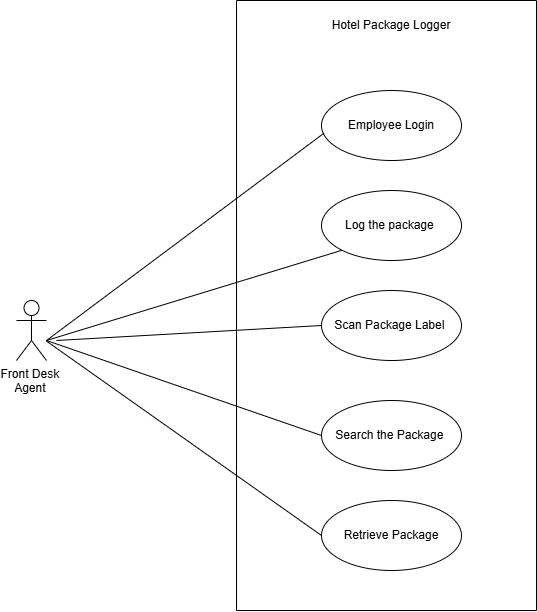

The diagram above was exported from draw.io. Its source (the exported page's mxGraphModel, read from the mxfile embedded in the PNG):
<mxGraphModel dx="1094" dy="598" grid="1" gridSize="10" guides="1" tooltips="1" connect="1" arrows="1" fold="1" page="1" pageScale="1" pageWidth="850" pageHeight="1100" math="0" shadow="0">
  <root>
    <mxCell id="0" />
    <mxCell id="1" parent="0" />
    <mxCell id="-zJQdYMlD2gFmwX2DGSt-1" parent="1" style="swimlane;startSize=0;" value="" vertex="1">
      <mxGeometry height="610" width="300" x="290" y="10" as="geometry" />
    </mxCell>
    <mxCell id="-zJQdYMlD2gFmwX2DGSt-3" parent="-zJQdYMlD2gFmwX2DGSt-1" style="ellipse;whiteSpace=wrap;html=1;" value="Log the package&amp;nbsp;" vertex="1">
      <mxGeometry height="70" width="140" x="85" y="190" as="geometry" />
    </mxCell>
    <mxCell id="-zJQdYMlD2gFmwX2DGSt-32" parent="-zJQdYMlD2gFmwX2DGSt-1" style="text;html=1;whiteSpace=wrap;strokeColor=none;fillColor=none;align=center;verticalAlign=middle;rounded=0;" value="Hotel Package Logger" vertex="1">
      <mxGeometry height="30" width="170" x="70" y="10" as="geometry" />
    </mxCell>
    <mxCell id="N52E6jMwiVRJYtPbd4kv-6" parent="-zJQdYMlD2gFmwX2DGSt-1" style="ellipse;whiteSpace=wrap;html=1;" value="Employee Login" vertex="1">
      <mxGeometry height="70" width="140" x="85" y="90" as="geometry" />
    </mxCell>
    <mxCell id="N52E6jMwiVRJYtPbd4kv-7" parent="-zJQdYMlD2gFmwX2DGSt-1" style="ellipse;whiteSpace=wrap;html=1;" value="Scan Package Label&amp;nbsp;" vertex="1">
      <mxGeometry height="70" width="140" x="85" y="290" as="geometry" />
    </mxCell>
    <mxCell id="N52E6jMwiVRJYtPbd4kv-8" parent="-zJQdYMlD2gFmwX2DGSt-1" style="ellipse;whiteSpace=wrap;html=1;" value="Search the Package&amp;nbsp;" vertex="1">
      <mxGeometry height="70" width="140" x="85" y="400" as="geometry" />
    </mxCell>
    <mxCell id="N52E6jMwiVRJYtPbd4kv-9" parent="-zJQdYMlD2gFmwX2DGSt-1" style="ellipse;whiteSpace=wrap;html=1;" value="Retrieve Package" vertex="1">
      <mxGeometry height="70" width="140" x="85" y="500" as="geometry" />
    </mxCell>
    <mxCell id="-zJQdYMlD2gFmwX2DGSt-9" parent="1" style="shape=umlActor;verticalLabelPosition=bottom;verticalAlign=top;html=1;" value="Front Desk&amp;nbsp;&lt;div&gt;Agent&amp;nbsp;&lt;/div&gt;" vertex="1">
      <mxGeometry height="60" width="30" x="70" y="310" as="geometry" />
    </mxCell>
    <mxCell id="-zJQdYMlD2gFmwX2DGSt-22" edge="1" parent="1" style="endArrow=none;html=1;rounded=0;entryX=0;entryY=1;entryDx=0;entryDy=0;" target="-zJQdYMlD2gFmwX2DGSt-3" value="">
      <mxGeometry relative="1" as="geometry">
        <mxPoint x="100" y="350" as="sourcePoint" />
        <mxPoint x="370" y="540" as="targetPoint" />
      </mxGeometry>
    </mxCell>
    <mxCell id="N52E6jMwiVRJYtPbd4kv-12" edge="1" parent="1" style="endArrow=none;html=1;rounded=0;entryX=0;entryY=0.5;entryDx=0;entryDy=0;" target="N52E6jMwiVRJYtPbd4kv-8" value="">
      <mxGeometry relative="1" as="geometry">
        <mxPoint x="100" y="350" as="sourcePoint" />
        <mxPoint x="386" y="410" as="targetPoint" />
      </mxGeometry>
    </mxCell>
    <mxCell id="N52E6jMwiVRJYtPbd4kv-13" edge="1" parent="1" style="endArrow=none;html=1;rounded=0;entryX=0.017;entryY=0.611;entryDx=0;entryDy=0;entryPerimeter=0;" target="N52E6jMwiVRJYtPbd4kv-6" value="">
      <mxGeometry relative="1" as="geometry">
        <mxPoint x="100" y="350" as="sourcePoint" />
        <mxPoint x="496" y="200" as="targetPoint" />
      </mxGeometry>
    </mxCell>
    <mxCell id="N52E6jMwiVRJYtPbd4kv-15" edge="1" parent="1" style="endArrow=none;html=1;rounded=0;entryX=0;entryY=0.5;entryDx=0;entryDy=0;" target="N52E6jMwiVRJYtPbd4kv-7" value="">
      <mxGeometry relative="1" as="geometry">
        <mxPoint x="110" y="350" as="sourcePoint" />
        <mxPoint x="356" y="540" as="targetPoint" />
      </mxGeometry>
    </mxCell>
    <mxCell id="N52E6jMwiVRJYtPbd4kv-19" edge="1" parent="1" source="-zJQdYMlD2gFmwX2DGSt-9" style="endArrow=none;html=1;rounded=0;entryX=0;entryY=0.5;entryDx=0;entryDy=0;" target="N52E6jMwiVRJYtPbd4kv-9" value="">
      <mxGeometry relative="1" as="geometry">
        <mxPoint x="100" y="770" as="sourcePoint" />
        <mxPoint x="356" y="520" as="targetPoint" />
      </mxGeometry>
    </mxCell>
  </root>
</mxGraphModel>